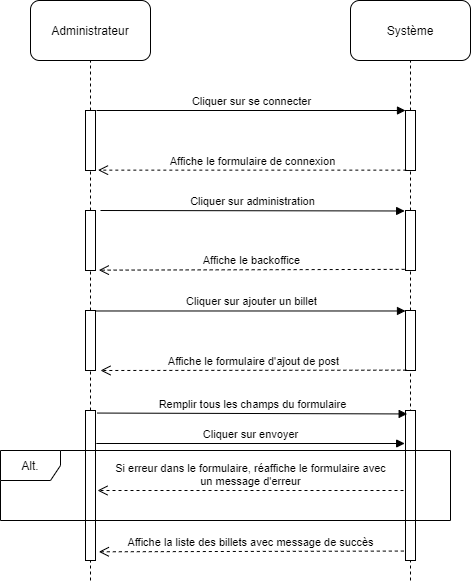

The diagram above was exported from draw.io. Its source (the exported page's mxGraphModel, read from the mxfile embedded in the PNG):
<mxGraphModel dx="1038" dy="523" grid="1" gridSize="10" guides="1" tooltips="1" connect="1" arrows="1" fold="1" page="1" pageScale="1" pageWidth="827" pageHeight="1169" math="0" shadow="0">
  <root>
    <mxCell id="0" />
    <mxCell id="1" parent="0" />
    <mxCell id="X-ILQpqJN0auWxBp_2px-1" value="Administrateur" style="rounded=1;whiteSpace=wrap;html=1;" parent="1" vertex="1">
      <mxGeometry x="140" y="50" width="120" height="60" as="geometry" />
    </mxCell>
    <mxCell id="X-ILQpqJN0auWxBp_2px-2" value="Système" style="rounded=1;whiteSpace=wrap;html=1;" parent="1" vertex="1">
      <mxGeometry x="460" y="50" width="120" height="60" as="geometry" />
    </mxCell>
    <mxCell id="X-ILQpqJN0auWxBp_2px-3" value="" style="endArrow=none;dashed=1;html=1;entryX=0.5;entryY=1;entryDx=0;entryDy=0;" parent="1" source="X-ILQpqJN0auWxBp_2px-5" target="X-ILQpqJN0auWxBp_2px-1" edge="1">
      <mxGeometry width="50" height="50" relative="1" as="geometry">
        <mxPoint x="200" y="630" as="sourcePoint" />
        <mxPoint x="440" y="280" as="targetPoint" />
      </mxGeometry>
    </mxCell>
    <mxCell id="X-ILQpqJN0auWxBp_2px-4" value="" style="endArrow=none;dashed=1;html=1;entryX=0.5;entryY=1;entryDx=0;entryDy=0;" parent="1" source="X-ILQpqJN0auWxBp_2px-7" target="X-ILQpqJN0auWxBp_2px-2" edge="1">
      <mxGeometry width="50" height="50" relative="1" as="geometry">
        <mxPoint x="520" y="630" as="sourcePoint" />
        <mxPoint x="440" y="280" as="targetPoint" />
      </mxGeometry>
    </mxCell>
    <mxCell id="X-ILQpqJN0auWxBp_2px-5" value="" style="html=1;points=[];perimeter=orthogonalPerimeter;" parent="1" vertex="1">
      <mxGeometry x="195" y="160" width="10" height="60" as="geometry" />
    </mxCell>
    <mxCell id="X-ILQpqJN0auWxBp_2px-6" value="" style="endArrow=none;dashed=1;html=1;entryX=0.5;entryY=1;entryDx=0;entryDy=0;" parent="1" source="X-ILQpqJN0auWxBp_2px-11" target="X-ILQpqJN0auWxBp_2px-5" edge="1">
      <mxGeometry width="50" height="50" relative="1" as="geometry">
        <mxPoint x="200" y="630" as="sourcePoint" />
        <mxPoint x="200" y="110" as="targetPoint" />
      </mxGeometry>
    </mxCell>
    <mxCell id="X-ILQpqJN0auWxBp_2px-7" value="" style="html=1;points=[];perimeter=orthogonalPerimeter;" parent="1" vertex="1">
      <mxGeometry x="515" y="160" width="10" height="60" as="geometry" />
    </mxCell>
    <mxCell id="X-ILQpqJN0auWxBp_2px-8" value="" style="endArrow=none;dashed=1;html=1;entryX=0.5;entryY=1;entryDx=0;entryDy=0;" parent="1" source="X-ILQpqJN0auWxBp_2px-13" target="X-ILQpqJN0auWxBp_2px-7" edge="1">
      <mxGeometry width="50" height="50" relative="1" as="geometry">
        <mxPoint x="520" y="630" as="sourcePoint" />
        <mxPoint x="520" y="110" as="targetPoint" />
      </mxGeometry>
    </mxCell>
    <mxCell id="X-ILQpqJN0auWxBp_2px-9" value="Cliquer sur se connecter" style="html=1;verticalAlign=bottom;endArrow=block;exitX=1.1;exitY=0;exitDx=0;exitDy=0;exitPerimeter=0;entryX=0;entryY=0;entryDx=0;entryDy=0;entryPerimeter=0;" parent="1" source="X-ILQpqJN0auWxBp_2px-5" target="X-ILQpqJN0auWxBp_2px-7" edge="1">
      <mxGeometry width="80" relative="1" as="geometry">
        <mxPoint x="370" y="310" as="sourcePoint" />
        <mxPoint x="450" y="310" as="targetPoint" />
      </mxGeometry>
    </mxCell>
    <mxCell id="X-ILQpqJN0auWxBp_2px-10" value="Affiche le formulaire de connexion" style="html=1;verticalAlign=bottom;endArrow=open;dashed=1;endSize=8;entryX=1.25;entryY=0.994;entryDx=0;entryDy=0;entryPerimeter=0;exitX=0.083;exitY=0.994;exitDx=0;exitDy=0;exitPerimeter=0;" parent="1" source="X-ILQpqJN0auWxBp_2px-7" target="X-ILQpqJN0auWxBp_2px-5" edge="1">
      <mxGeometry relative="1" as="geometry">
        <mxPoint x="490" y="320" as="sourcePoint" />
        <mxPoint x="410" y="320" as="targetPoint" />
      </mxGeometry>
    </mxCell>
    <mxCell id="X-ILQpqJN0auWxBp_2px-11" value="" style="html=1;points=[];perimeter=orthogonalPerimeter;" parent="1" vertex="1">
      <mxGeometry x="195" y="260" width="10" height="60" as="geometry" />
    </mxCell>
    <mxCell id="X-ILQpqJN0auWxBp_2px-12" value="" style="endArrow=none;dashed=1;html=1;entryX=0.5;entryY=1;entryDx=0;entryDy=0;" parent="1" source="X-ILQpqJN0auWxBp_2px-17" target="X-ILQpqJN0auWxBp_2px-11" edge="1">
      <mxGeometry width="50" height="50" relative="1" as="geometry">
        <mxPoint x="200" y="630" as="sourcePoint" />
        <mxPoint x="200" y="220.0000000000001" as="targetPoint" />
      </mxGeometry>
    </mxCell>
    <mxCell id="X-ILQpqJN0auWxBp_2px-13" value="" style="html=1;points=[];perimeter=orthogonalPerimeter;" parent="1" vertex="1">
      <mxGeometry x="515" y="260" width="10" height="60" as="geometry" />
    </mxCell>
    <mxCell id="X-ILQpqJN0auWxBp_2px-14" value="" style="endArrow=none;dashed=1;html=1;entryX=0.5;entryY=1;entryDx=0;entryDy=0;" parent="1" source="X-ILQpqJN0auWxBp_2px-19" target="X-ILQpqJN0auWxBp_2px-13" edge="1">
      <mxGeometry width="50" height="50" relative="1" as="geometry">
        <mxPoint x="520" y="630" as="sourcePoint" />
        <mxPoint x="520" y="220.0000000000001" as="targetPoint" />
      </mxGeometry>
    </mxCell>
    <mxCell id="X-ILQpqJN0auWxBp_2px-15" value="Cliquer sur administration" style="html=1;verticalAlign=bottom;endArrow=block;exitX=1.5;exitY=0;exitDx=0;exitDy=0;exitPerimeter=0;entryX=-0.083;entryY=0.008;entryDx=0;entryDy=0;entryPerimeter=0;" parent="1" source="X-ILQpqJN0auWxBp_2px-11" target="X-ILQpqJN0auWxBp_2px-13" edge="1">
      <mxGeometry width="80" relative="1" as="geometry">
        <mxPoint x="410" y="320" as="sourcePoint" />
        <mxPoint x="490" y="320" as="targetPoint" />
      </mxGeometry>
    </mxCell>
    <mxCell id="X-ILQpqJN0auWxBp_2px-16" value="Affiche le backoffice" style="html=1;verticalAlign=bottom;endArrow=open;dashed=1;endSize=8;entryX=1.333;entryY=0.994;entryDx=0;entryDy=0;entryPerimeter=0;exitX=-0.083;exitY=0.981;exitDx=0;exitDy=0;exitPerimeter=0;" parent="1" source="X-ILQpqJN0auWxBp_2px-13" target="X-ILQpqJN0auWxBp_2px-11" edge="1">
      <mxGeometry relative="1" as="geometry">
        <mxPoint x="490" y="320" as="sourcePoint" />
        <mxPoint x="410" y="320" as="targetPoint" />
      </mxGeometry>
    </mxCell>
    <mxCell id="X-ILQpqJN0auWxBp_2px-17" value="" style="html=1;points=[];perimeter=orthogonalPerimeter;" parent="1" vertex="1">
      <mxGeometry x="195" y="360" width="10" height="60" as="geometry" />
    </mxCell>
    <mxCell id="X-ILQpqJN0auWxBp_2px-18" value="" style="endArrow=none;dashed=1;html=1;entryX=0.5;entryY=1;entryDx=0;entryDy=0;" parent="1" source="X-ILQpqJN0auWxBp_2px-23" target="X-ILQpqJN0auWxBp_2px-17" edge="1">
      <mxGeometry width="50" height="50" relative="1" as="geometry">
        <mxPoint x="200" y="630" as="sourcePoint" />
        <mxPoint x="200" y="319.9999999999999" as="targetPoint" />
      </mxGeometry>
    </mxCell>
    <mxCell id="X-ILQpqJN0auWxBp_2px-19" value="" style="html=1;points=[];perimeter=orthogonalPerimeter;" parent="1" vertex="1">
      <mxGeometry x="515" y="360" width="10" height="60" as="geometry" />
    </mxCell>
    <mxCell id="X-ILQpqJN0auWxBp_2px-20" value="" style="endArrow=none;dashed=1;html=1;entryX=0.5;entryY=1;entryDx=0;entryDy=0;" parent="1" target="X-ILQpqJN0auWxBp_2px-19" edge="1">
      <mxGeometry width="50" height="50" relative="1" as="geometry">
        <mxPoint x="520" y="630" as="sourcePoint" />
        <mxPoint x="520" y="319.9999999999999" as="targetPoint" />
      </mxGeometry>
    </mxCell>
    <mxCell id="X-ILQpqJN0auWxBp_2px-21" value="Cliquer sur ajouter un billet" style="html=1;verticalAlign=bottom;endArrow=block;exitX=1.083;exitY=0.008;exitDx=0;exitDy=0;exitPerimeter=0;entryX=0;entryY=0.008;entryDx=0;entryDy=0;entryPerimeter=0;" parent="1" source="X-ILQpqJN0auWxBp_2px-17" target="X-ILQpqJN0auWxBp_2px-19" edge="1">
      <mxGeometry width="80" relative="1" as="geometry">
        <mxPoint x="410" y="400" as="sourcePoint" />
        <mxPoint x="490" y="400" as="targetPoint" />
      </mxGeometry>
    </mxCell>
    <mxCell id="X-ILQpqJN0auWxBp_2px-22" value="Affiche le formulaire d'ajout de post" style="html=1;verticalAlign=bottom;endArrow=open;dashed=1;endSize=8;entryX=1.5;entryY=1;entryDx=0;entryDy=0;entryPerimeter=0;exitX=0.083;exitY=0.994;exitDx=0;exitDy=0;exitPerimeter=0;" parent="1" source="X-ILQpqJN0auWxBp_2px-19" target="X-ILQpqJN0auWxBp_2px-17" edge="1">
      <mxGeometry relative="1" as="geometry">
        <mxPoint x="490" y="400" as="sourcePoint" />
        <mxPoint x="410" y="400" as="targetPoint" />
      </mxGeometry>
    </mxCell>
    <mxCell id="X-ILQpqJN0auWxBp_2px-23" value="" style="html=1;points=[];perimeter=orthogonalPerimeter;" parent="1" vertex="1">
      <mxGeometry x="195" y="460" width="10" height="150" as="geometry" />
    </mxCell>
    <mxCell id="X-ILQpqJN0auWxBp_2px-24" value="" style="endArrow=none;dashed=1;html=1;entryX=0.5;entryY=1;entryDx=0;entryDy=0;" parent="1" target="X-ILQpqJN0auWxBp_2px-23" edge="1">
      <mxGeometry width="50" height="50" relative="1" as="geometry">
        <mxPoint x="200" y="630" as="sourcePoint" />
        <mxPoint x="200" y="420" as="targetPoint" />
      </mxGeometry>
    </mxCell>
    <mxCell id="X-ILQpqJN0auWxBp_2px-25" value="" style="html=1;points=[];perimeter=orthogonalPerimeter;" parent="1" vertex="1">
      <mxGeometry x="515" y="460" width="10" height="150" as="geometry" />
    </mxCell>
    <mxCell id="X-ILQpqJN0auWxBp_2px-26" value="Remplir tous les champs du formulaire" style="html=1;verticalAlign=bottom;endArrow=block;exitX=1.167;exitY=0.017;exitDx=0;exitDy=0;exitPerimeter=0;entryX=0.167;entryY=0.023;entryDx=0;entryDy=0;entryPerimeter=0;" parent="1" source="X-ILQpqJN0auWxBp_2px-23" target="X-ILQpqJN0auWxBp_2px-25" edge="1">
      <mxGeometry width="80" relative="1" as="geometry">
        <mxPoint x="410" y="400" as="sourcePoint" />
        <mxPoint x="490" y="400" as="targetPoint" />
      </mxGeometry>
    </mxCell>
    <mxCell id="X-ILQpqJN0auWxBp_2px-27" value="Cliquer sur envoyer" style="html=1;verticalAlign=bottom;endArrow=block;exitX=1.083;exitY=0.22;exitDx=0;exitDy=0;exitPerimeter=0;entryX=-0.083;entryY=0.22;entryDx=0;entryDy=0;entryPerimeter=0;" parent="1" source="X-ILQpqJN0auWxBp_2px-23" target="X-ILQpqJN0auWxBp_2px-25" edge="1">
      <mxGeometry width="80" relative="1" as="geometry">
        <mxPoint x="410" y="400" as="sourcePoint" />
        <mxPoint x="490" y="400" as="targetPoint" />
      </mxGeometry>
    </mxCell>
    <mxCell id="X-ILQpqJN0auWxBp_2px-28" value="Si erreur dans le formulaire, réaffiche le formulaire avec&lt;br&gt;un message d'erreur" style="html=1;verticalAlign=bottom;endArrow=open;dashed=1;endSize=8;" parent="1" edge="1">
      <mxGeometry relative="1" as="geometry">
        <mxPoint x="513" y="540" as="sourcePoint" />
        <mxPoint x="207" y="540" as="targetPoint" />
      </mxGeometry>
    </mxCell>
    <mxCell id="X-ILQpqJN0auWxBp_2px-29" value="Alt." style="shape=umlFrame;whiteSpace=wrap;html=1;" parent="1" vertex="1">
      <mxGeometry x="110" y="500" width="450" height="70" as="geometry" />
    </mxCell>
    <mxCell id="X-ILQpqJN0auWxBp_2px-30" value="Affiche la liste des billets avec message de succès" style="html=1;verticalAlign=bottom;endArrow=open;dashed=1;endSize=8;entryX=1.333;entryY=0.942;entryDx=0;entryDy=0;entryPerimeter=0;exitX=-0.167;exitY=0.937;exitDx=0;exitDy=0;exitPerimeter=0;" parent="1" source="X-ILQpqJN0auWxBp_2px-25" target="X-ILQpqJN0auWxBp_2px-23" edge="1">
      <mxGeometry relative="1" as="geometry">
        <mxPoint x="490" y="480" as="sourcePoint" />
        <mxPoint x="410" y="480" as="targetPoint" />
      </mxGeometry>
    </mxCell>
  </root>
</mxGraphModel>